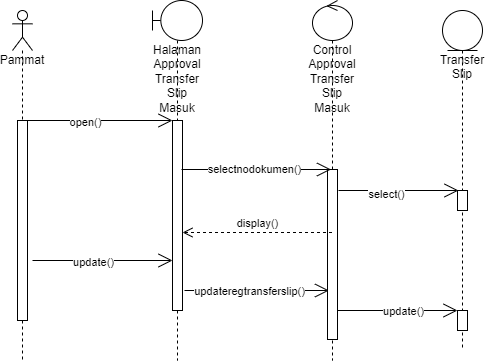

The diagram above was exported from draw.io. Its source (the exported page's mxGraphModel, read from the mxfile embedded in the PNG):
<mxGraphModel dx="868" dy="425" grid="1" gridSize="10" guides="1" tooltips="1" connect="1" arrows="1" fold="1" page="1" pageScale="1" pageWidth="850" pageHeight="1100" math="0" shadow="0">
  <root>
    <mxCell id="0" />
    <mxCell id="1" parent="0" />
    <mxCell id="9OE_82X2UbizwWMnrKPJ-1" value="Pammat" style="shape=umlLifeline;participant=umlActor;perimeter=lifelinePerimeter;whiteSpace=wrap;html=1;container=1;collapsible=0;recursiveResize=0;verticalAlign=top;spacingTop=36;outlineConnect=0;" parent="1" vertex="1">
      <mxGeometry x="140" y="210" width="20" height="350" as="geometry" />
    </mxCell>
    <mxCell id="9OE_82X2UbizwWMnrKPJ-5" value="" style="html=1;points=[];perimeter=orthogonalPerimeter;" parent="9OE_82X2UbizwWMnrKPJ-1" vertex="1">
      <mxGeometry x="5" y="110" width="10" height="200" as="geometry" />
    </mxCell>
    <mxCell id="9OE_82X2UbizwWMnrKPJ-2" value="Halaman Approval Transfer Slip Masuk" style="shape=umlLifeline;participant=umlBoundary;perimeter=lifelinePerimeter;whiteSpace=wrap;html=1;container=1;collapsible=0;recursiveResize=0;verticalAlign=top;spacingTop=36;outlineConnect=0;" parent="1" vertex="1">
      <mxGeometry x="280" y="200" width="50" height="360" as="geometry" />
    </mxCell>
    <mxCell id="9OE_82X2UbizwWMnrKPJ-6" value="" style="html=1;points=[];perimeter=orthogonalPerimeter;" parent="9OE_82X2UbizwWMnrKPJ-2" vertex="1">
      <mxGeometry x="20" y="120" width="10" height="190" as="geometry" />
    </mxCell>
    <mxCell id="9OE_82X2UbizwWMnrKPJ-3" value="Control Approval Transfer Slip Masuk" style="shape=umlLifeline;participant=umlControl;perimeter=lifelinePerimeter;whiteSpace=wrap;html=1;container=1;collapsible=0;recursiveResize=0;verticalAlign=top;spacingTop=36;outlineConnect=0;" parent="1" vertex="1">
      <mxGeometry x="440" y="200" width="40" height="360" as="geometry" />
    </mxCell>
    <mxCell id="9OE_82X2UbizwWMnrKPJ-9" value="" style="html=1;points=[];perimeter=orthogonalPerimeter;" parent="9OE_82X2UbizwWMnrKPJ-3" vertex="1">
      <mxGeometry x="15" y="169" width="10" height="170" as="geometry" />
    </mxCell>
    <mxCell id="9OE_82X2UbizwWMnrKPJ-4" value="Transfer Slip" style="shape=umlLifeline;participant=umlEntity;perimeter=lifelinePerimeter;whiteSpace=wrap;html=1;container=1;collapsible=0;recursiveResize=0;verticalAlign=top;spacingTop=36;outlineConnect=0;" parent="1" vertex="1">
      <mxGeometry x="570" y="210" width="40" height="340" as="geometry" />
    </mxCell>
    <mxCell id="9OE_82X2UbizwWMnrKPJ-44" value="" style="html=1;points=[];perimeter=orthogonalPerimeter;" parent="9OE_82X2UbizwWMnrKPJ-4" vertex="1">
      <mxGeometry x="15" y="300" width="10" height="20" as="geometry" />
    </mxCell>
    <mxCell id="fr4te9lVohy-jOq1yz7P-17" value="" style="html=1;points=[];perimeter=orthogonalPerimeter;" parent="9OE_82X2UbizwWMnrKPJ-4" vertex="1">
      <mxGeometry x="15" y="180" width="10" height="20" as="geometry" />
    </mxCell>
    <mxCell id="9OE_82X2UbizwWMnrKPJ-7" value="" style="endArrow=open;endFill=1;endSize=12;html=1;rounded=0;" parent="1" edge="1">
      <mxGeometry width="160" relative="1" as="geometry">
        <mxPoint x="150" y="320" as="sourcePoint" />
        <mxPoint x="300" y="320" as="targetPoint" />
      </mxGeometry>
    </mxCell>
    <mxCell id="9OE_82X2UbizwWMnrKPJ-8" value="open()" style="edgeLabel;html=1;align=center;verticalAlign=middle;resizable=0;points=[];" parent="9OE_82X2UbizwWMnrKPJ-7" vertex="1" connectable="0">
      <mxGeometry x="-0.1733" y="-1" relative="1" as="geometry">
        <mxPoint as="offset" />
      </mxGeometry>
    </mxCell>
    <mxCell id="9OE_82X2UbizwWMnrKPJ-56" value="" style="endArrow=open;endFill=1;endSize=12;html=1;rounded=0;" parent="1" edge="1">
      <mxGeometry width="160" relative="1" as="geometry">
        <mxPoint x="312" y="490" as="sourcePoint" />
        <mxPoint x="456.5" y="490" as="targetPoint" />
        <Array as="points">
          <mxPoint x="367" y="490" />
        </Array>
      </mxGeometry>
    </mxCell>
    <mxCell id="9OE_82X2UbizwWMnrKPJ-57" value="updateregtransferslip()" style="edgeLabel;html=1;align=center;verticalAlign=middle;resizable=0;points=[];" parent="9OE_82X2UbizwWMnrKPJ-56" vertex="1" connectable="0">
      <mxGeometry x="-0.3" y="1" relative="1" as="geometry">
        <mxPoint x="13" y="1" as="offset" />
      </mxGeometry>
    </mxCell>
    <mxCell id="9OE_82X2UbizwWMnrKPJ-53" value="" style="endArrow=open;endFill=1;endSize=12;html=1;rounded=0;" parent="1" edge="1">
      <mxGeometry width="160" relative="1" as="geometry">
        <mxPoint x="160" y="460" as="sourcePoint" />
        <mxPoint x="300" y="460" as="targetPoint" />
        <Array as="points" />
      </mxGeometry>
    </mxCell>
    <mxCell id="9OE_82X2UbizwWMnrKPJ-54" value="update()" style="edgeLabel;html=1;align=center;verticalAlign=middle;resizable=0;points=[];" parent="9OE_82X2UbizwWMnrKPJ-53" vertex="1" connectable="0">
      <mxGeometry x="-0.3429" y="-1" relative="1" as="geometry">
        <mxPoint x="14" as="offset" />
      </mxGeometry>
    </mxCell>
    <mxCell id="fr4te9lVohy-jOq1yz7P-13" value="" style="endArrow=open;endFill=1;endSize=12;html=1;rounded=0;" parent="1" edge="1">
      <mxGeometry width="160" relative="1" as="geometry">
        <mxPoint x="465" y="510" as="sourcePoint" />
        <mxPoint x="585" y="510" as="targetPoint" />
        <Array as="points" />
      </mxGeometry>
    </mxCell>
    <mxCell id="fr4te9lVohy-jOq1yz7P-14" value="update()" style="edgeLabel;html=1;align=center;verticalAlign=middle;resizable=0;points=[];" parent="fr4te9lVohy-jOq1yz7P-13" vertex="1" connectable="0">
      <mxGeometry x="-0.3429" y="-1" relative="1" as="geometry">
        <mxPoint x="26" y="-1" as="offset" />
      </mxGeometry>
    </mxCell>
    <mxCell id="fr4te9lVohy-jOq1yz7P-15" value="" style="endArrow=open;endFill=1;endSize=12;html=1;rounded=0;fontSize=11;" parent="1" edge="1">
      <mxGeometry width="160" relative="1" as="geometry">
        <mxPoint x="309" y="369" as="sourcePoint" />
        <mxPoint x="458.5" y="369" as="targetPoint" />
        <Array as="points">
          <mxPoint x="390" y="369" />
        </Array>
      </mxGeometry>
    </mxCell>
    <mxCell id="fr4te9lVohy-jOq1yz7P-16" value="selectnodokumen()" style="edgeLabel;html=1;align=center;verticalAlign=middle;resizable=0;points=[];fontSize=11;" parent="fr4te9lVohy-jOq1yz7P-15" vertex="1" connectable="0">
      <mxGeometry x="-0.2" relative="1" as="geometry">
        <mxPoint x="12" y="-1" as="offset" />
      </mxGeometry>
    </mxCell>
    <mxCell id="fr4te9lVohy-jOq1yz7P-18" value="" style="endArrow=open;endFill=1;endSize=12;html=1;rounded=0;fontSize=11;" parent="1" edge="1">
      <mxGeometry width="160" relative="1" as="geometry">
        <mxPoint x="466" y="390" as="sourcePoint" />
        <mxPoint x="586" y="390" as="targetPoint" />
      </mxGeometry>
    </mxCell>
    <mxCell id="fr4te9lVohy-jOq1yz7P-19" value="select()" style="edgeLabel;html=1;align=center;verticalAlign=middle;resizable=0;points=[];fontSize=11;" parent="fr4te9lVohy-jOq1yz7P-18" vertex="1" connectable="0">
      <mxGeometry x="-0.2167" y="-3" relative="1" as="geometry">
        <mxPoint as="offset" />
      </mxGeometry>
    </mxCell>
    <mxCell id="fr4te9lVohy-jOq1yz7P-20" value="display()" style="html=1;verticalAlign=bottom;endArrow=open;dashed=1;endSize=8;rounded=0;fontSize=11;" parent="1" edge="1">
      <mxGeometry relative="1" as="geometry">
        <mxPoint x="459.5" y="432" as="sourcePoint" />
        <mxPoint x="310" y="432" as="targetPoint" />
      </mxGeometry>
    </mxCell>
  </root>
</mxGraphModel>